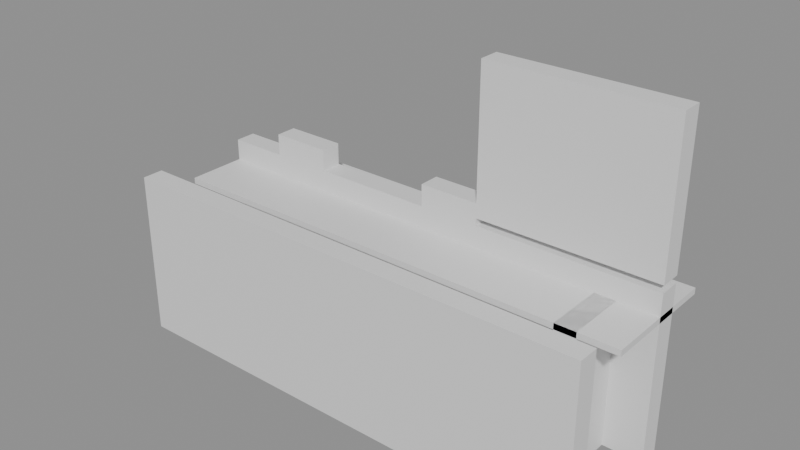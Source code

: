 # Source: building_lego.blend  (saved by Blender 5.0.119; exported with 4.5.12 LTS)
import bpy
from mathutils import Matrix  # noqa: F401  (used for matrix-valued properties, if any)

bpy.ops.wm.read_factory_settings(use_empty=True)
scene = bpy.context.scene
scene.name = 'Scene'

# ---- collections
col_01_paredes_externas = bpy.data.collections.new('01_Paredes_Externas'); scene.collection.children.link(col_01_paredes_externas)
col_03_pisos_escadas = bpy.data.collections.new('03_Pisos_Escadas'); scene.collection.children.link(col_03_pisos_escadas)

# ---- materials (node trees are filled in below, after node groups)
mat_mat_parede_externa = bpy.data.materials.new('Mat_Parede_Externa')
mat_mat_pisos = bpy.data.materials.new('Mat_Pisos')

# ---- material node trees
mat_mat_parede_externa.use_nodes = True; mat_mat_parede_externa.node_tree.nodes.clear()
_N = mat_mat_parede_externa.node_tree.nodes; _L = mat_mat_parede_externa.node_tree.links
n0 = _N.new('ShaderNodeBsdfPrincipled'); n0.name = 'BSDF - Pré-fundamentado'; n0.location = (-200, 100)
n1 = _N.new('ShaderNodeOutputMaterial'); n1.name = 'Saída de material'; n1.location = (200, 100)
_L.new(n0.outputs[0], n1.inputs[0])
n1.is_active_output = True
mat_mat_pisos.use_nodes = True; mat_mat_pisos.node_tree.nodes.clear()
_N = mat_mat_pisos.node_tree.nodes; _L = mat_mat_pisos.node_tree.links
n0 = _N.new('ShaderNodeBsdfPrincipled'); n0.name = 'BSDF - Pré-fundamentado'; n0.location = (-200, 100)
n1 = _N.new('ShaderNodeOutputMaterial'); n1.name = 'Saída de material'; n1.location = (200, 100)
_L.new(n0.outputs[0], n1.inputs[0])
n1.is_active_output = True

# ---- meshes
me_bloco_stone_wall_2360_4519_z15 = bpy.data.meshes.new('Bloco_stone_wall_2360_4519_z15')
me_bloco_stone_wall_2360_4519_z15.from_pydata([(-0.5, -0.175, -1.2), (0.5, -0.175, -1.2), (0.5, 0.175, -1.2), (-0.5, 0.175, -1.2), (-0.5, -0.175, 1.2), (0.5, -0.175, 1.2), (0.5, 0.175, 1.2), (-0.5, 0.175, 1.2)], [], [(0, 1, 2, 3), (4, 7, 6, 5), (0, 4, 5, 1), (2, 6, 7, 3), (0, 3, 7, 4), (1, 5, 6, 2)])
me_bloco_stone_wall_2360_4519_z15.materials.append(mat_mat_parede_externa)
me_bloco_stone_wall_2360_4519_z15.update()
me_bloco_stone_wall_2360_4519_z35 = bpy.data.meshes.new('Bloco_stone_wall_2360_4519_z35')
me_bloco_stone_wall_2360_4519_z35.from_pydata([(-0.5, -0.175, -0.18), (0.5, -0.175, -0.18), (0.5, 0.175, -0.18), (-0.5, 0.175, -0.18), (-0.5, -0.175, 0.18), (0.5, -0.175, 0.18), (0.5, 0.175, 0.18), (-0.5, 0.175, 0.18)], [], [(0, 1, 2, 3), (4, 7, 6, 5), (0, 4, 5, 1), (2, 6, 7, 3), (0, 3, 7, 4), (1, 5, 6, 2)])
me_bloco_stone_wall_2360_4519_z35.materials.append(mat_mat_parede_externa)
me_bloco_stone_wall_2360_4519_z35.update()
me_bloco_stone_wall_2361_4519_z15 = bpy.data.meshes.new('Bloco_stone_wall_2361_4519_z15')
me_bloco_stone_wall_2361_4519_z15.from_pydata([(-0.5, -0.175, -1.2), (0.5, -0.175, -1.2), (0.5, 0.175, -1.2), (-0.5, 0.175, -1.2), (-0.5, -0.175, 1.2), (0.5, -0.175, 1.2), (0.5, 0.175, 1.2), (-0.5, 0.175, 1.2)], [], [(0, 1, 2, 3), (4, 7, 6, 5), (0, 4, 5, 1), (2, 6, 7, 3), (0, 3, 7, 4), (1, 5, 6, 2)])
me_bloco_stone_wall_2361_4519_z15.materials.append(mat_mat_parede_externa)
me_bloco_stone_wall_2361_4519_z15.update()
me_bloco_stone_wall_2361_4519_z35 = bpy.data.meshes.new('Bloco_stone_wall_2361_4519_z35')
me_bloco_stone_wall_2361_4519_z35.from_pydata([(-0.5, -0.175, -0.18), (0.5, -0.175, -0.18), (0.5, 0.175, -0.18), (-0.5, 0.175, -0.18), (-0.5, -0.175, 0.18), (0.5, -0.175, 0.18), (0.5, 0.175, 0.18), (-0.5, 0.175, 0.18)], [], [(0, 1, 2, 3), (4, 7, 6, 5), (0, 4, 5, 1), (2, 6, 7, 3), (0, 3, 7, 4), (1, 5, 6, 2)])
me_bloco_stone_wall_2361_4519_z35.materials.append(mat_mat_parede_externa)
me_bloco_stone_wall_2361_4519_z35.update()
me_bloco_stone_wall_2362_4519_z15 = bpy.data.meshes.new('Bloco_stone_wall_2362_4519_z15')
me_bloco_stone_wall_2362_4519_z15.from_pydata([(-0.5, -0.175, -1.2), (0.5, -0.175, -1.2), (0.5, 0.175, -1.2), (-0.5, 0.175, -1.2), (-0.5, -0.175, 1.2), (0.5, -0.175, 1.2), (0.5, 0.175, 1.2), (-0.5, 0.175, 1.2)], [], [(0, 1, 2, 3), (4, 7, 6, 5), (0, 4, 5, 1), (2, 6, 7, 3), (0, 3, 7, 4), (1, 5, 6, 2)])
me_bloco_stone_wall_2362_4519_z15.materials.append(mat_mat_parede_externa)
me_bloco_stone_wall_2362_4519_z15.update()
me_bloco_stone_wall_2362_4519_z35 = bpy.data.meshes.new('Bloco_stone_wall_2362_4519_z35')
me_bloco_stone_wall_2362_4519_z35.from_pydata([(-0.5, -0.175, -0.18), (0.5, -0.175, -0.18), (0.5, 0.175, -0.18), (-0.5, 0.175, -0.18), (-0.5, -0.175, 0.18), (0.5, -0.175, 0.18), (0.5, 0.175, 0.18), (-0.5, 0.175, 0.18)], [], [(0, 1, 2, 3), (4, 7, 6, 5), (0, 4, 5, 1), (2, 6, 7, 3), (0, 3, 7, 4), (1, 5, 6, 2)])
me_bloco_stone_wall_2362_4519_z35.materials.append(mat_mat_parede_externa)
me_bloco_stone_wall_2362_4519_z35.update()
me_bloco_stone_wall_2363_4519_z15 = bpy.data.meshes.new('Bloco_stone_wall_2363_4519_z15')
me_bloco_stone_wall_2363_4519_z15.from_pydata([(-0.5, -0.175, -1.2), (0.5, -0.175, -1.2), (0.5, 0.175, -1.2), (-0.5, 0.175, -1.2), (-0.5, -0.175, 1.2), (0.5, -0.175, 1.2), (0.5, 0.175, 1.2), (-0.5, 0.175, 1.2)], [], [(0, 1, 2, 3), (4, 7, 6, 5), (0, 4, 5, 1), (2, 6, 7, 3), (0, 3, 7, 4), (1, 5, 6, 2)])
me_bloco_stone_wall_2363_4519_z15.materials.append(mat_mat_parede_externa)
me_bloco_stone_wall_2363_4519_z15.update()
me_bloco_stone_wall_2363_4519_z35 = bpy.data.meshes.new('Bloco_stone_wall_2363_4519_z35')
me_bloco_stone_wall_2363_4519_z35.from_pydata([(-0.5, -0.175, -0.18), (0.5, -0.175, -0.18), (0.5, 0.175, -0.18), (-0.5, 0.175, -0.18), (-0.5, -0.175, 0.18), (0.5, -0.175, 0.18), (0.5, 0.175, 0.18), (-0.5, 0.175, 0.18)], [], [(0, 1, 2, 3), (4, 7, 6, 5), (0, 4, 5, 1), (2, 6, 7, 3), (0, 3, 7, 4), (1, 5, 6, 2)])
me_bloco_stone_wall_2363_4519_z35.materials.append(mat_mat_parede_externa)
me_bloco_stone_wall_2363_4519_z35.update()
me_bloco_stone_wall_2364_4519_z15 = bpy.data.meshes.new('Bloco_stone_wall_2364_4519_z15')
me_bloco_stone_wall_2364_4519_z15.from_pydata([(-0.5, -0.175, -1.2), (0.5, -0.175, -1.2), (0.5, 0.175, -1.2), (-0.5, 0.175, -1.2), (-0.5, -0.175, 1.2), (0.5, -0.175, 1.2), (0.5, 0.175, 1.2), (-0.5, 0.175, 1.2)], [], [(0, 1, 2, 3), (4, 7, 6, 5), (0, 4, 5, 1), (2, 6, 7, 3), (0, 3, 7, 4), (1, 5, 6, 2)])
me_bloco_stone_wall_2364_4519_z15.materials.append(mat_mat_parede_externa)
me_bloco_stone_wall_2364_4519_z15.update()
me_bloco_stone_wall_2364_4519_z35 = bpy.data.meshes.new('Bloco_stone_wall_2364_4519_z35')
me_bloco_stone_wall_2364_4519_z35.from_pydata([(-0.5, -0.175, -0.18), (0.5, -0.175, -0.18), (0.5, 0.175, -0.18), (-0.5, 0.175, -0.18), (-0.5, -0.175, 0.18), (0.5, -0.175, 0.18), (0.5, 0.175, 0.18), (-0.5, 0.175, 0.18)], [], [(0, 1, 2, 3), (4, 7, 6, 5), (0, 4, 5, 1), (2, 6, 7, 3), (0, 3, 7, 4), (1, 5, 6, 2)])
me_bloco_stone_wall_2364_4519_z35.materials.append(mat_mat_parede_externa)
me_bloco_stone_wall_2364_4519_z35.update()
me_bloco_stone_wall_2365_4519_z15 = bpy.data.meshes.new('Bloco_stone_wall_2365_4519_z15')
me_bloco_stone_wall_2365_4519_z15.from_pydata([(-0.5, -0.175, -1.2), (0.5, -0.175, -1.2), (0.5, 0.175, -1.2), (-0.5, 0.175, -1.2), (-0.5, -0.175, 1.2), (0.5, -0.175, 1.2), (0.5, 0.175, 1.2), (-0.5, 0.175, 1.2)], [], [(0, 1, 2, 3), (4, 7, 6, 5), (0, 4, 5, 1), (2, 6, 7, 3), (0, 3, 7, 4), (1, 5, 6, 2)])
me_bloco_stone_wall_2365_4519_z15.materials.append(mat_mat_parede_externa)
me_bloco_stone_wall_2365_4519_z15.update()
me_bloco_stone_wall_2365_4519_z35 = bpy.data.meshes.new('Bloco_stone_wall_2365_4519_z35')
me_bloco_stone_wall_2365_4519_z35.from_pydata([(-0.5, -0.175, -0.18), (0.5, -0.175, -0.18), (0.5, 0.175, -0.18), (-0.5, 0.175, -0.18), (-0.5, -0.175, 0.18), (0.5, -0.175, 0.18), (0.5, 0.175, 0.18), (-0.5, 0.175, 0.18)], [], [(0, 1, 2, 3), (4, 7, 6, 5), (0, 4, 5, 1), (2, 6, 7, 3), (0, 3, 7, 4), (1, 5, 6, 2)])
me_bloco_stone_wall_2365_4519_z35.materials.append(mat_mat_parede_externa)
me_bloco_stone_wall_2365_4519_z35.update()
me_bloco_stone_wall_2366_4519_z15 = bpy.data.meshes.new('Bloco_stone_wall_2366_4519_z15')
me_bloco_stone_wall_2366_4519_z15.from_pydata([(-0.5, -0.175, -1.2), (0.5, -0.175, -1.2), (0.5, 0.175, -1.2), (-0.5, 0.175, -1.2), (-0.5, -0.175, 1.2), (0.5, -0.175, 1.2), (0.5, 0.175, 1.2), (-0.5, 0.175, 1.2)], [], [(0, 1, 2, 3), (4, 7, 6, 5), (0, 4, 5, 1), (2, 6, 7, 3), (0, 3, 7, 4), (1, 5, 6, 2)])
me_bloco_stone_wall_2366_4519_z15.materials.append(mat_mat_parede_externa)
me_bloco_stone_wall_2366_4519_z15.update()
me_bloco_stone_wall_2366_4519_z35 = bpy.data.meshes.new('Bloco_stone_wall_2366_4519_z35')
me_bloco_stone_wall_2366_4519_z35.from_pydata([(-0.5, -0.175, -0.18), (0.5, -0.175, -0.18), (0.5, 0.175, -0.18), (-0.5, 0.175, -0.18), (-0.5, -0.175, 0.18), (0.5, -0.175, 0.18), (0.5, 0.175, 0.18), (-0.5, 0.175, 0.18)], [], [(0, 1, 2, 3), (4, 7, 6, 5), (0, 4, 5, 1), (2, 6, 7, 3), (0, 3, 7, 4), (1, 5, 6, 2)])
me_bloco_stone_wall_2366_4519_z35.materials.append(mat_mat_parede_externa)
me_bloco_stone_wall_2366_4519_z35.update()
me_bloco_stone_wall_2367_4519_z15 = bpy.data.meshes.new('Bloco_stone_wall_2367_4519_z15')
me_bloco_stone_wall_2367_4519_z15.from_pydata([(-0.5, -0.175, -1.2), (0.5, -0.175, -1.2), (0.5, 0.175, -1.2), (-0.5, 0.175, -1.2), (-0.5, -0.175, 1.2), (0.5, -0.175, 1.2), (0.5, 0.175, 1.2), (-0.5, 0.175, 1.2)], [], [(0, 1, 2, 3), (4, 7, 6, 5), (0, 4, 5, 1), (2, 6, 7, 3), (0, 3, 7, 4), (1, 5, 6, 2)])
me_bloco_stone_wall_2367_4519_z15.materials.append(mat_mat_parede_externa)
me_bloco_stone_wall_2367_4519_z15.update()
me_bloco_stone_wall_2367_4519_z35 = bpy.data.meshes.new('Bloco_stone_wall_2367_4519_z35')
me_bloco_stone_wall_2367_4519_z35.from_pydata([(-0.5, -0.175, -0.18), (0.5, -0.175, -0.18), (0.5, 0.175, -0.18), (-0.5, 0.175, -0.18), (-0.5, -0.175, 0.18), (0.5, -0.175, 0.18), (0.5, 0.175, 0.18), (-0.5, 0.175, 0.18)], [], [(0, 1, 2, 3), (4, 7, 6, 5), (0, 4, 5, 1), (2, 6, 7, 3), (0, 3, 7, 4), (1, 5, 6, 2)])
me_bloco_stone_wall_2367_4519_z35.materials.append(mat_mat_parede_externa)
me_bloco_stone_wall_2367_4519_z35.update()
me_bloco_stone_wall_2360_4521_z15 = bpy.data.meshes.new('Bloco_stone_wall_2360_4521_z15')
me_bloco_stone_wall_2360_4521_z15.from_pydata([(-0.5, -0.175, -1.2), (0.5, -0.175, -1.2), (0.5, 0.175, -1.2), (-0.5, 0.175, -1.2), (-0.5, -0.175, 1.2), (0.5, -0.175, 1.2), (0.5, 0.175, 1.2), (-0.5, 0.175, 1.2)], [], [(0, 1, 2, 3), (4, 7, 6, 5), (0, 4, 5, 1), (2, 6, 7, 3), (0, 3, 7, 4), (1, 5, 6, 2)])
me_bloco_stone_wall_2360_4521_z15.materials.append(mat_mat_parede_externa)
me_bloco_stone_wall_2360_4521_z15.update()
me_bloco_stone_wall_2360_4521_z35 = bpy.data.meshes.new('Bloco_stone_wall_2360_4521_z35')
me_bloco_stone_wall_2360_4521_z35.from_pydata([(-0.5, -0.175, -0.18), (0.5, -0.175, -0.18), (0.5, 0.175, -0.18), (-0.5, 0.175, -0.18), (-0.5, -0.175, 0.18), (0.5, -0.175, 0.18), (0.5, 0.175, 0.18), (-0.5, 0.175, 0.18)], [], [(0, 1, 2, 3), (4, 7, 6, 5), (0, 4, 5, 1), (2, 6, 7, 3), (0, 3, 7, 4), (1, 5, 6, 2)])
me_bloco_stone_wall_2360_4521_z35.materials.append(mat_mat_parede_externa)
me_bloco_stone_wall_2360_4521_z35.update()
me_bloco_stone_wall_2361_4521_z15 = bpy.data.meshes.new('Bloco_stone_wall_2361_4521_z15')
me_bloco_stone_wall_2361_4521_z15.from_pydata([(-0.5, -0.175, -1.2), (0.5, -0.175, -1.2), (0.5, 0.175, -1.2), (-0.5, 0.175, -1.2), (-0.5, -0.175, 1.2), (0.5, -0.175, 1.2), (0.5, 0.175, 1.2), (-0.5, 0.175, 1.2)], [], [(0, 1, 2, 3), (4, 7, 6, 5), (0, 4, 5, 1), (2, 6, 7, 3), (0, 3, 7, 4), (1, 5, 6, 2)])
me_bloco_stone_wall_2361_4521_z15.materials.append(mat_mat_parede_externa)
me_bloco_stone_wall_2361_4521_z15.update()
me_bloco_stone_wall_2361_4521_z35 = bpy.data.meshes.new('Bloco_stone_wall_2361_4521_z35')
me_bloco_stone_wall_2361_4521_z35.from_pydata([(-0.5, -0.175, -0.18), (0.5, -0.175, -0.18), (0.5, 0.175, -0.18), (-0.5, 0.175, -0.18), (-0.5, -0.175, 0.18), (0.5, -0.175, 0.18), (0.5, 0.175, 0.18), (-0.5, 0.175, 0.18)], [], [(0, 1, 2, 3), (4, 7, 6, 5), (0, 4, 5, 1), (2, 6, 7, 3), (0, 3, 7, 4), (1, 5, 6, 2)])
me_bloco_stone_wall_2361_4521_z35.materials.append(mat_mat_parede_externa)
me_bloco_stone_wall_2361_4521_z35.update()
me_bloco_stone_wall_2361_4521_z38 = bpy.data.meshes.new('Bloco_stone_wall_2361_4521_z38')
me_bloco_stone_wall_2361_4521_z38.from_pydata([(-0.5, -0.175, -0.18), (0.5, -0.175, -0.18), (0.5, 0.175, -0.18), (-0.5, 0.175, -0.18), (-0.5, -0.175, 0.18), (0.5, -0.175, 0.18), (0.5, 0.175, 0.18), (-0.5, 0.175, 0.18)], [], [(0, 1, 2, 3), (4, 7, 6, 5), (0, 4, 5, 1), (2, 6, 7, 3), (0, 3, 7, 4), (1, 5, 6, 2)])
me_bloco_stone_wall_2361_4521_z38.materials.append(mat_mat_parede_externa)
me_bloco_stone_wall_2361_4521_z38.update()
me_bloco_stone_wall_2362_4521_z15 = bpy.data.meshes.new('Bloco_stone_wall_2362_4521_z15')
me_bloco_stone_wall_2362_4521_z15.from_pydata([(-0.5, -0.175, -1.2), (0.5, -0.175, -1.2), (0.5, 0.175, -1.2), (-0.5, 0.175, -1.2), (-0.5, -0.175, 1.2), (0.5, -0.175, 1.2), (0.5, 0.175, 1.2), (-0.5, 0.175, 1.2)], [], [(0, 1, 2, 3), (4, 7, 6, 5), (0, 4, 5, 1), (2, 6, 7, 3), (0, 3, 7, 4), (1, 5, 6, 2)])
me_bloco_stone_wall_2362_4521_z15.materials.append(mat_mat_parede_externa)
me_bloco_stone_wall_2362_4521_z15.update()
me_bloco_stone_wall_2362_4521_z35 = bpy.data.meshes.new('Bloco_stone_wall_2362_4521_z35')
me_bloco_stone_wall_2362_4521_z35.from_pydata([(-0.5, -0.175, -0.18), (0.5, -0.175, -0.18), (0.5, 0.175, -0.18), (-0.5, 0.175, -0.18), (-0.5, -0.175, 0.18), (0.5, -0.175, 0.18), (0.5, 0.175, 0.18), (-0.5, 0.175, 0.18)], [], [(0, 1, 2, 3), (4, 7, 6, 5), (0, 4, 5, 1), (2, 6, 7, 3), (0, 3, 7, 4), (1, 5, 6, 2)])
me_bloco_stone_wall_2362_4521_z35.materials.append(mat_mat_parede_externa)
me_bloco_stone_wall_2362_4521_z35.update()
me_bloco_stone_wall_2363_4521_z15 = bpy.data.meshes.new('Bloco_stone_wall_2363_4521_z15')
me_bloco_stone_wall_2363_4521_z15.from_pydata([(-0.5, -0.175, -1.2), (0.5, -0.175, -1.2), (0.5, 0.175, -1.2), (-0.5, 0.175, -1.2), (-0.5, -0.175, 1.2), (0.5, -0.175, 1.2), (0.5, 0.175, 1.2), (-0.5, 0.175, 1.2)], [], [(0, 1, 2, 3), (4, 7, 6, 5), (0, 4, 5, 1), (2, 6, 7, 3), (0, 3, 7, 4), (1, 5, 6, 2)])
me_bloco_stone_wall_2363_4521_z15.materials.append(mat_mat_parede_externa)
me_bloco_stone_wall_2363_4521_z15.update()
me_bloco_stone_wall_2363_4521_z35 = bpy.data.meshes.new('Bloco_stone_wall_2363_4521_z35')
me_bloco_stone_wall_2363_4521_z35.from_pydata([(-0.5, -0.175, -0.18), (0.5, -0.175, -0.18), (0.5, 0.175, -0.18), (-0.5, 0.175, -0.18), (-0.5, -0.175, 0.18), (0.5, -0.175, 0.18), (0.5, 0.175, 0.18), (-0.5, 0.175, 0.18)], [], [(0, 1, 2, 3), (4, 7, 6, 5), (0, 4, 5, 1), (2, 6, 7, 3), (0, 3, 7, 4), (1, 5, 6, 2)])
me_bloco_stone_wall_2363_4521_z35.materials.append(mat_mat_parede_externa)
me_bloco_stone_wall_2363_4521_z35.update()
me_bloco_stone_wall_2364_4521_z15 = bpy.data.meshes.new('Bloco_stone_wall_2364_4521_z15')
me_bloco_stone_wall_2364_4521_z15.from_pydata([(-0.5, -0.175, -1.2), (0.5, -0.175, -1.2), (0.5, 0.175, -1.2), (-0.5, 0.175, -1.2), (-0.5, -0.175, 1.2), (0.5, -0.175, 1.2), (0.5, 0.175, 1.2), (-0.5, 0.175, 1.2)], [], [(0, 1, 2, 3), (4, 7, 6, 5), (0, 4, 5, 1), (2, 6, 7, 3), (0, 3, 7, 4), (1, 5, 6, 2)])
me_bloco_stone_wall_2364_4521_z15.materials.append(mat_mat_parede_externa)
me_bloco_stone_wall_2364_4521_z15.update()
me_bloco_stone_wall_2364_4521_z35 = bpy.data.meshes.new('Bloco_stone_wall_2364_4521_z35')
me_bloco_stone_wall_2364_4521_z35.from_pydata([(-0.5, -0.175, -0.18), (0.5, -0.175, -0.18), (0.5, 0.175, -0.18), (-0.5, 0.175, -0.18), (-0.5, -0.175, 0.18), (0.5, -0.175, 0.18), (0.5, 0.175, 0.18), (-0.5, 0.175, 0.18)], [], [(0, 1, 2, 3), (4, 7, 6, 5), (0, 4, 5, 1), (2, 6, 7, 3), (0, 3, 7, 4), (1, 5, 6, 2)])
me_bloco_stone_wall_2364_4521_z35.materials.append(mat_mat_parede_externa)
me_bloco_stone_wall_2364_4521_z35.update()
me_bloco_stone_wall_2364_4521_z38 = bpy.data.meshes.new('Bloco_stone_wall_2364_4521_z38')
me_bloco_stone_wall_2364_4521_z38.from_pydata([(-0.5, -0.175, -0.18), (0.5, -0.175, -0.18), (0.5, 0.175, -0.18), (-0.5, 0.175, -0.18), (-0.5, -0.175, 0.18), (0.5, -0.175, 0.18), (0.5, 0.175, 0.18), (-0.5, 0.175, 0.18)], [], [(0, 1, 2, 3), (4, 7, 6, 5), (0, 4, 5, 1), (2, 6, 7, 3), (0, 3, 7, 4), (1, 5, 6, 2)])
me_bloco_stone_wall_2364_4521_z38.materials.append(mat_mat_parede_externa)
me_bloco_stone_wall_2364_4521_z38.update()
me_bloco_stone_wall_2365_4521_z15 = bpy.data.meshes.new('Bloco_stone_wall_2365_4521_z15')
me_bloco_stone_wall_2365_4521_z15.from_pydata([(-0.5, -0.175, -1.2), (0.5, -0.175, -1.2), (0.5, 0.175, -1.2), (-0.5, 0.175, -1.2), (-0.5, -0.175, 1.2), (0.5, -0.175, 1.2), (0.5, 0.175, 1.2), (-0.5, 0.175, 1.2)], [], [(0, 1, 2, 3), (4, 7, 6, 5), (0, 4, 5, 1), (2, 6, 7, 3), (0, 3, 7, 4), (1, 5, 6, 2)])
me_bloco_stone_wall_2365_4521_z15.materials.append(mat_mat_parede_externa)
me_bloco_stone_wall_2365_4521_z15.update()
me_bloco_stone_wall_2365_4521_z35 = bpy.data.meshes.new('Bloco_stone_wall_2365_4521_z35')
me_bloco_stone_wall_2365_4521_z35.from_pydata([(-0.5, -0.175, -0.18), (0.5, -0.175, -0.18), (0.5, 0.175, -0.18), (-0.5, 0.175, -0.18), (-0.5, -0.175, 0.18), (0.5, -0.175, 0.18), (0.5, 0.175, 0.18), (-0.5, 0.175, 0.18)], [], [(0, 1, 2, 3), (4, 7, 6, 5), (0, 4, 5, 1), (2, 6, 7, 3), (0, 3, 7, 4), (1, 5, 6, 2)])
me_bloco_stone_wall_2365_4521_z35.materials.append(mat_mat_parede_externa)
me_bloco_stone_wall_2365_4521_z35.update()
me_bloco_stone_pillar_2365_4521_z39 = bpy.data.meshes.new('Bloco_stone_pillar_2365_4521_z39')
me_bloco_stone_pillar_2365_4521_z39.from_pydata([(-0.5, -0.175, -1.2), (0.5, -0.175, -1.2), (0.5, 0.175, -1.2), (-0.5, 0.175, -1.2), (-0.5, -0.175, 1.2), (0.5, -0.175, 1.2), (0.5, 0.175, 1.2), (-0.5, 0.175, 1.2)], [], [(0, 1, 2, 3), (4, 7, 6, 5), (0, 4, 5, 1), (2, 6, 7, 3), (0, 3, 7, 4), (1, 5, 6, 2)])
me_bloco_stone_pillar_2365_4521_z39.materials.append(mat_mat_parede_externa)
me_bloco_stone_pillar_2365_4521_z39.update()
me_bloco_stone_wall_2366_4521_z15 = bpy.data.meshes.new('Bloco_stone_wall_2366_4521_z15')
me_bloco_stone_wall_2366_4521_z15.from_pydata([(-0.5, -0.175, -1.2), (0.5, -0.175, -1.2), (0.5, 0.175, -1.2), (-0.5, 0.175, -1.2), (-0.5, -0.175, 1.2), (0.5, -0.175, 1.2), (0.5, 0.175, 1.2), (-0.5, 0.175, 1.2)], [], [(0, 1, 2, 3), (4, 7, 6, 5), (0, 4, 5, 1), (2, 6, 7, 3), (0, 3, 7, 4), (1, 5, 6, 2)])
me_bloco_stone_wall_2366_4521_z15.materials.append(mat_mat_parede_externa)
me_bloco_stone_wall_2366_4521_z15.update()
me_bloco_stone_wall_2366_4521_z35 = bpy.data.meshes.new('Bloco_stone_wall_2366_4521_z35')
me_bloco_stone_wall_2366_4521_z35.from_pydata([(-0.5, -0.175, -0.18), (0.5, -0.175, -0.18), (0.5, 0.175, -0.18), (-0.5, 0.175, -0.18), (-0.5, -0.175, 0.18), (0.5, -0.175, 0.18), (0.5, 0.175, 0.18), (-0.5, 0.175, 0.18)], [], [(0, 1, 2, 3), (4, 7, 6, 5), (0, 4, 5, 1), (2, 6, 7, 3), (0, 3, 7, 4), (1, 5, 6, 2)])
me_bloco_stone_wall_2366_4521_z35.materials.append(mat_mat_parede_externa)
me_bloco_stone_wall_2366_4521_z35.update()
me_bloco_stone_pillar_2366_4521_z39 = bpy.data.meshes.new('Bloco_stone_pillar_2366_4521_z39')
me_bloco_stone_pillar_2366_4521_z39.from_pydata([(-0.5, -0.175, -1.2), (0.5, -0.175, -1.2), (0.5, 0.175, -1.2), (-0.5, 0.175, -1.2), (-0.5, -0.175, 1.2), (0.5, -0.175, 1.2), (0.5, 0.175, 1.2), (-0.5, 0.175, 1.2)], [], [(0, 1, 2, 3), (4, 7, 6, 5), (0, 4, 5, 1), (2, 6, 7, 3), (0, 3, 7, 4), (1, 5, 6, 2)])
me_bloco_stone_pillar_2366_4521_z39.materials.append(mat_mat_parede_externa)
me_bloco_stone_pillar_2366_4521_z39.update()
me_bloco_stone_wall_2367_4521_z15 = bpy.data.meshes.new('Bloco_stone_wall_2367_4521_z15')
me_bloco_stone_wall_2367_4521_z15.from_pydata([(-0.5, -0.175, -1.2), (0.5, -0.175, -1.2), (0.5, 0.175, -1.2), (-0.5, 0.175, -1.2), (-0.5, -0.175, 1.2), (0.5, -0.175, 1.2), (0.5, 0.175, 1.2), (-0.5, 0.175, 1.2)], [], [(0, 1, 2, 3), (4, 7, 6, 5), (0, 4, 5, 1), (2, 6, 7, 3), (0, 3, 7, 4), (1, 5, 6, 2)])
me_bloco_stone_wall_2367_4521_z15.materials.append(mat_mat_parede_externa)
me_bloco_stone_wall_2367_4521_z15.update()
me_bloco_stone_wall_2367_4521_z35 = bpy.data.meshes.new('Bloco_stone_wall_2367_4521_z35')
me_bloco_stone_wall_2367_4521_z35.from_pydata([(-0.5, -0.175, -0.18), (0.5, -0.175, -0.18), (0.5, 0.175, -0.18), (-0.5, 0.175, -0.18), (-0.5, -0.175, 0.18), (0.5, -0.175, 0.18), (0.5, 0.175, 0.18), (-0.5, 0.175, 0.18)], [], [(0, 1, 2, 3), (4, 7, 6, 5), (0, 4, 5, 1), (2, 6, 7, 3), (0, 3, 7, 4), (1, 5, 6, 2)])
me_bloco_stone_wall_2367_4521_z35.materials.append(mat_mat_parede_externa)
me_bloco_stone_wall_2367_4521_z35.update()
me_bloco_stone_pillar_2367_4521_z39 = bpy.data.meshes.new('Bloco_stone_pillar_2367_4521_z39')
me_bloco_stone_pillar_2367_4521_z39.from_pydata([(-0.5, -0.175, -1.2), (0.5, -0.175, -1.2), (0.5, 0.175, -1.2), (-0.5, 0.175, -1.2), (-0.5, -0.175, 1.2), (0.5, -0.175, 1.2), (0.5, 0.175, 1.2), (-0.5, 0.175, 1.2)], [], [(0, 1, 2, 3), (4, 7, 6, 5), (0, 4, 5, 1), (2, 6, 7, 3), (0, 3, 7, 4), (1, 5, 6, 2)])
me_bloco_stone_pillar_2367_4521_z39.materials.append(mat_mat_parede_externa)
me_bloco_stone_pillar_2367_4521_z39.update()
me_bloco_stone_wall_2367_4520_z15 = bpy.data.meshes.new('Bloco_stone_wall_2367_4520_z15')
me_bloco_stone_wall_2367_4520_z15.from_pydata([(-0.175, -0.5, -1.2), (0.175, -0.5, -1.2), (0.175, 0.5, -1.2), (-0.175, 0.5, -1.2), (-0.175, -0.5, 1.2), (0.175, -0.5, 1.2), (0.175, 0.5, 1.2), (-0.175, 0.5, 1.2)], [], [(0, 1, 2, 3), (4, 7, 6, 5), (0, 4, 5, 1), (2, 6, 7, 3), (0, 3, 7, 4), (1, 5, 6, 2)])
me_bloco_stone_wall_2367_4520_z15.materials.append(mat_mat_parede_externa)
me_bloco_stone_wall_2367_4520_z15.update()
me_piso_wooden_boards_2360_4520_z35 = bpy.data.meshes.new('Piso_wooden_boards_2360_4520_z35')
me_piso_wooden_boards_2360_4520_z35.from_pydata([(-0.5, -0.5, -0.05), (0.5, -0.5, -0.05), (0.5, 0.5, -0.05), (-0.5, 0.5, -0.05), (-0.5, -0.5, 0.05), (0.5, -0.5, 0.05), (0.5, 0.5, 0.05), (-0.5, 0.5, 0.05)], [], [(0, 1, 2, 3), (4, 7, 6, 5), (0, 4, 5, 1), (2, 6, 7, 3), (0, 3, 7, 4), (1, 5, 6, 2)])
me_piso_wooden_boards_2360_4520_z35.materials.append(mat_mat_pisos)
me_piso_wooden_boards_2360_4520_z35.update()
me_piso_wooden_boards_2361_4520_z35 = bpy.data.meshes.new('Piso_wooden_boards_2361_4520_z35')
me_piso_wooden_boards_2361_4520_z35.from_pydata([(-0.5, -0.5, -0.05), (0.5, -0.5, -0.05), (0.5, 0.5, -0.05), (-0.5, 0.5, -0.05), (-0.5, -0.5, 0.05), (0.5, -0.5, 0.05), (0.5, 0.5, 0.05), (-0.5, 0.5, 0.05)], [], [(0, 1, 2, 3), (4, 7, 6, 5), (0, 4, 5, 1), (2, 6, 7, 3), (0, 3, 7, 4), (1, 5, 6, 2)])
me_piso_wooden_boards_2361_4520_z35.materials.append(mat_mat_pisos)
me_piso_wooden_boards_2361_4520_z35.update()
me_piso_wooden_boards_2362_4520_z35 = bpy.data.meshes.new('Piso_wooden_boards_2362_4520_z35')
me_piso_wooden_boards_2362_4520_z35.from_pydata([(-0.5, -0.5, -0.05), (0.5, -0.5, -0.05), (0.5, 0.5, -0.05), (-0.5, 0.5, -0.05), (-0.5, -0.5, 0.05), (0.5, -0.5, 0.05), (0.5, 0.5, 0.05), (-0.5, 0.5, 0.05)], [], [(0, 1, 2, 3), (4, 7, 6, 5), (0, 4, 5, 1), (2, 6, 7, 3), (0, 3, 7, 4), (1, 5, 6, 2)])
me_piso_wooden_boards_2362_4520_z35.materials.append(mat_mat_pisos)
me_piso_wooden_boards_2362_4520_z35.update()
me_piso_wooden_boards_2363_4520_z35 = bpy.data.meshes.new('Piso_wooden_boards_2363_4520_z35')
me_piso_wooden_boards_2363_4520_z35.from_pydata([(-0.5, -0.5, -0.05), (0.5, -0.5, -0.05), (0.5, 0.5, -0.05), (-0.5, 0.5, -0.05), (-0.5, -0.5, 0.05), (0.5, -0.5, 0.05), (0.5, 0.5, 0.05), (-0.5, 0.5, 0.05)], [], [(0, 1, 2, 3), (4, 7, 6, 5), (0, 4, 5, 1), (2, 6, 7, 3), (0, 3, 7, 4), (1, 5, 6, 2)])
me_piso_wooden_boards_2363_4520_z35.materials.append(mat_mat_pisos)
me_piso_wooden_boards_2363_4520_z35.update()
me_piso_wooden_boards_2364_4520_z35 = bpy.data.meshes.new('Piso_wooden_boards_2364_4520_z35')
me_piso_wooden_boards_2364_4520_z35.from_pydata([(-0.5, -0.5, -0.05), (0.5, -0.5, -0.05), (0.5, 0.5, -0.05), (-0.5, 0.5, -0.05), (-0.5, -0.5, 0.05), (0.5, -0.5, 0.05), (0.5, 0.5, 0.05), (-0.5, 0.5, 0.05)], [], [(0, 1, 2, 3), (4, 7, 6, 5), (0, 4, 5, 1), (2, 6, 7, 3), (0, 3, 7, 4), (1, 5, 6, 2)])
me_piso_wooden_boards_2364_4520_z35.materials.append(mat_mat_pisos)
me_piso_wooden_boards_2364_4520_z35.update()
me_piso_wooden_boards_2365_4520_z35 = bpy.data.meshes.new('Piso_wooden_boards_2365_4520_z35')
me_piso_wooden_boards_2365_4520_z35.from_pydata([(-0.5, -0.5, -0.05), (0.5, -0.5, -0.05), (0.5, 0.5, -0.05), (-0.5, 0.5, -0.05), (-0.5, -0.5, 0.05), (0.5, -0.5, 0.05), (0.5, 0.5, 0.05), (-0.5, 0.5, 0.05)], [], [(0, 1, 2, 3), (4, 7, 6, 5), (0, 4, 5, 1), (2, 6, 7, 3), (0, 3, 7, 4), (1, 5, 6, 2)])
me_piso_wooden_boards_2365_4520_z35.materials.append(mat_mat_pisos)
me_piso_wooden_boards_2365_4520_z35.update()
me_piso_wooden_boards_2366_4520_z35 = bpy.data.meshes.new('Piso_wooden_boards_2366_4520_z35')
me_piso_wooden_boards_2366_4520_z35.from_pydata([(-0.5, -0.5, -0.05), (0.5, -0.5, -0.05), (0.5, 0.5, -0.05), (-0.5, 0.5, -0.05), (-0.5, -0.5, 0.05), (0.5, -0.5, 0.05), (0.5, 0.5, 0.05), (-0.5, 0.5, 0.05)], [], [(0, 1, 2, 3), (4, 7, 6, 5), (0, 4, 5, 1), (2, 6, 7, 3), (0, 3, 7, 4), (1, 5, 6, 2)])
me_piso_wooden_boards_2366_4520_z35.materials.append(mat_mat_pisos)
me_piso_wooden_boards_2366_4520_z35.update()
me_piso_wooden_boards_2367_4520_z35 = bpy.data.meshes.new('Piso_wooden_boards_2367_4520_z35')
me_piso_wooden_boards_2367_4520_z35.from_pydata([(-0.5, -0.5, -0.05), (0.5, -0.5, -0.05), (0.5, 0.5, -0.05), (-0.5, 0.5, -0.05), (-0.5, -0.5, 0.05), (0.5, -0.5, 0.05), (0.5, 0.5, 0.05), (-0.5, 0.5, 0.05)], [], [(0, 1, 2, 3), (4, 7, 6, 5), (0, 4, 5, 1), (2, 6, 7, 3), (0, 3, 7, 4), (1, 5, 6, 2)])
me_piso_wooden_boards_2367_4520_z35.materials.append(mat_mat_pisos)
me_piso_wooden_boards_2367_4520_z35.update()
me_piso_wooden_boards_2360_4521_z35 = bpy.data.meshes.new('Piso_wooden_boards_2360_4521_z35')
me_piso_wooden_boards_2360_4521_z35.from_pydata([(-0.5, -0.5, -0.05), (0.5, -0.5, -0.05), (0.5, 0.5, -0.05), (-0.5, 0.5, -0.05), (-0.5, -0.5, 0.05), (0.5, -0.5, 0.05), (0.5, 0.5, 0.05), (-0.5, 0.5, 0.05)], [], [(0, 1, 2, 3), (4, 7, 6, 5), (0, 4, 5, 1), (2, 6, 7, 3), (0, 3, 7, 4), (1, 5, 6, 2)])
me_piso_wooden_boards_2360_4521_z35.materials.append(mat_mat_pisos)
me_piso_wooden_boards_2360_4521_z35.update()
me_piso_wooden_boards_2361_4521_z35 = bpy.data.meshes.new('Piso_wooden_boards_2361_4521_z35')
me_piso_wooden_boards_2361_4521_z35.from_pydata([(-0.5, -0.5, -0.05), (0.5, -0.5, -0.05), (0.5, 0.5, -0.05), (-0.5, 0.5, -0.05), (-0.5, -0.5, 0.05), (0.5, -0.5, 0.05), (0.5, 0.5, 0.05), (-0.5, 0.5, 0.05)], [], [(0, 1, 2, 3), (4, 7, 6, 5), (0, 4, 5, 1), (2, 6, 7, 3), (0, 3, 7, 4), (1, 5, 6, 2)])
me_piso_wooden_boards_2361_4521_z35.materials.append(mat_mat_pisos)
me_piso_wooden_boards_2361_4521_z35.update()
me_piso_wooden_boards_2362_4521_z35 = bpy.data.meshes.new('Piso_wooden_boards_2362_4521_z35')
me_piso_wooden_boards_2362_4521_z35.from_pydata([(-0.5, -0.5, -0.05), (0.5, -0.5, -0.05), (0.5, 0.5, -0.05), (-0.5, 0.5, -0.05), (-0.5, -0.5, 0.05), (0.5, -0.5, 0.05), (0.5, 0.5, 0.05), (-0.5, 0.5, 0.05)], [], [(0, 1, 2, 3), (4, 7, 6, 5), (0, 4, 5, 1), (2, 6, 7, 3), (0, 3, 7, 4), (1, 5, 6, 2)])
me_piso_wooden_boards_2362_4521_z35.materials.append(mat_mat_pisos)
me_piso_wooden_boards_2362_4521_z35.update()
me_piso_wooden_boards_2363_4521_z35 = bpy.data.meshes.new('Piso_wooden_boards_2363_4521_z35')
me_piso_wooden_boards_2363_4521_z35.from_pydata([(-0.5, -0.5, -0.05), (0.5, -0.5, -0.05), (0.5, 0.5, -0.05), (-0.5, 0.5, -0.05), (-0.5, -0.5, 0.05), (0.5, -0.5, 0.05), (0.5, 0.5, 0.05), (-0.5, 0.5, 0.05)], [], [(0, 1, 2, 3), (4, 7, 6, 5), (0, 4, 5, 1), (2, 6, 7, 3), (0, 3, 7, 4), (1, 5, 6, 2)])
me_piso_wooden_boards_2363_4521_z35.materials.append(mat_mat_pisos)
me_piso_wooden_boards_2363_4521_z35.update()
me_piso_wooden_boards_2364_4521_z35 = bpy.data.meshes.new('Piso_wooden_boards_2364_4521_z35')
me_piso_wooden_boards_2364_4521_z35.from_pydata([(-0.5, -0.5, -0.05), (0.5, -0.5, -0.05), (0.5, 0.5, -0.05), (-0.5, 0.5, -0.05), (-0.5, -0.5, 0.05), (0.5, -0.5, 0.05), (0.5, 0.5, 0.05), (-0.5, 0.5, 0.05)], [], [(0, 1, 2, 3), (4, 7, 6, 5), (0, 4, 5, 1), (2, 6, 7, 3), (0, 3, 7, 4), (1, 5, 6, 2)])
me_piso_wooden_boards_2364_4521_z35.materials.append(mat_mat_pisos)
me_piso_wooden_boards_2364_4521_z35.update()
me_piso_wooden_boards_2365_4521_z35 = bpy.data.meshes.new('Piso_wooden_boards_2365_4521_z35')
me_piso_wooden_boards_2365_4521_z35.from_pydata([(-0.5, -0.5, -0.05), (0.5, -0.5, -0.05), (0.5, 0.5, -0.05), (-0.5, 0.5, -0.05), (-0.5, -0.5, 0.05), (0.5, -0.5, 0.05), (0.5, 0.5, 0.05), (-0.5, 0.5, 0.05)], [], [(0, 1, 2, 3), (4, 7, 6, 5), (0, 4, 5, 1), (2, 6, 7, 3), (0, 3, 7, 4), (1, 5, 6, 2)])
me_piso_wooden_boards_2365_4521_z35.materials.append(mat_mat_pisos)
me_piso_wooden_boards_2365_4521_z35.update()
me_piso_wooden_boards_2366_4521_z35 = bpy.data.meshes.new('Piso_wooden_boards_2366_4521_z35')
me_piso_wooden_boards_2366_4521_z35.from_pydata([(-0.5, -0.5, -0.05), (0.5, -0.5, -0.05), (0.5, 0.5, -0.05), (-0.5, 0.5, -0.05), (-0.5, -0.5, 0.05), (0.5, -0.5, 0.05), (0.5, 0.5, 0.05), (-0.5, 0.5, 0.05)], [], [(0, 1, 2, 3), (4, 7, 6, 5), (0, 4, 5, 1), (2, 6, 7, 3), (0, 3, 7, 4), (1, 5, 6, 2)])
me_piso_wooden_boards_2366_4521_z35.materials.append(mat_mat_pisos)
me_piso_wooden_boards_2366_4521_z35.update()
me_piso_wooden_boards_2367_4521_z35 = bpy.data.meshes.new('Piso_wooden_boards_2367_4521_z35')
me_piso_wooden_boards_2367_4521_z35.from_pydata([(-0.5, -0.5, -0.05), (0.5, -0.5, -0.05), (0.5, 0.5, -0.05), (-0.5, 0.5, -0.05), (-0.5, -0.5, 0.05), (0.5, -0.5, 0.05), (0.5, 0.5, 0.05), (-0.5, 0.5, 0.05)], [], [(0, 1, 2, 3), (4, 7, 6, 5), (0, 4, 5, 1), (2, 6, 7, 3), (0, 3, 7, 4), (1, 5, 6, 2)])
me_piso_wooden_boards_2367_4521_z35.materials.append(mat_mat_pisos)
me_piso_wooden_boards_2367_4521_z35.update()

# ---- objects
ob_parede_externa_norte_y4519_x2360_2367 = bpy.data.objects.new('Parede_Externa_Norte_Y4519_X2360_2367', None)
ob_bloco_stone_wall_2360_4519_z15 = bpy.data.objects.new('Bloco_stone_wall_2360_4519_z15', me_bloco_stone_wall_2360_4519_z15)
ob_bloco_stone_wall_2360_4519_z35 = bpy.data.objects.new('Bloco_stone_wall_2360_4519_z35', me_bloco_stone_wall_2360_4519_z35)
ob_bloco_stone_wall_2361_4519_z15 = bpy.data.objects.new('Bloco_stone_wall_2361_4519_z15', me_bloco_stone_wall_2361_4519_z15)
ob_bloco_stone_wall_2361_4519_z35 = bpy.data.objects.new('Bloco_stone_wall_2361_4519_z35', me_bloco_stone_wall_2361_4519_z35)
ob_bloco_stone_wall_2362_4519_z15 = bpy.data.objects.new('Bloco_stone_wall_2362_4519_z15', me_bloco_stone_wall_2362_4519_z15)
ob_bloco_stone_wall_2362_4519_z35 = bpy.data.objects.new('Bloco_stone_wall_2362_4519_z35', me_bloco_stone_wall_2362_4519_z35)
ob_bloco_stone_wall_2363_4519_z15 = bpy.data.objects.new('Bloco_stone_wall_2363_4519_z15', me_bloco_stone_wall_2363_4519_z15)
ob_bloco_stone_wall_2363_4519_z35 = bpy.data.objects.new('Bloco_stone_wall_2363_4519_z35', me_bloco_stone_wall_2363_4519_z35)
ob_bloco_stone_wall_2364_4519_z15 = bpy.data.objects.new('Bloco_stone_wall_2364_4519_z15', me_bloco_stone_wall_2364_4519_z15)
ob_bloco_stone_wall_2364_4519_z35 = bpy.data.objects.new('Bloco_stone_wall_2364_4519_z35', me_bloco_stone_wall_2364_4519_z35)
ob_bloco_stone_wall_2365_4519_z15 = bpy.data.objects.new('Bloco_stone_wall_2365_4519_z15', me_bloco_stone_wall_2365_4519_z15)
ob_bloco_stone_wall_2365_4519_z35 = bpy.data.objects.new('Bloco_stone_wall_2365_4519_z35', me_bloco_stone_wall_2365_4519_z35)
ob_bloco_stone_wall_2366_4519_z15 = bpy.data.objects.new('Bloco_stone_wall_2366_4519_z15', me_bloco_stone_wall_2366_4519_z15)
ob_bloco_stone_wall_2366_4519_z35 = bpy.data.objects.new('Bloco_stone_wall_2366_4519_z35', me_bloco_stone_wall_2366_4519_z35)
ob_bloco_stone_wall_2367_4519_z15 = bpy.data.objects.new('Bloco_stone_wall_2367_4519_z15', me_bloco_stone_wall_2367_4519_z15)
ob_bloco_stone_wall_2367_4519_z35 = bpy.data.objects.new('Bloco_stone_wall_2367_4519_z35', me_bloco_stone_wall_2367_4519_z35)
ob_parede_externa_sul_y4521_x2360_2367 = bpy.data.objects.new('Parede_Externa_Sul_Y4521_X2360_2367', None)
ob_bloco_stone_wall_2360_4521_z15 = bpy.data.objects.new('Bloco_stone_wall_2360_4521_z15', me_bloco_stone_wall_2360_4521_z15)
ob_bloco_stone_wall_2360_4521_z35 = bpy.data.objects.new('Bloco_stone_wall_2360_4521_z35', me_bloco_stone_wall_2360_4521_z35)
ob_bloco_stone_wall_2361_4521_z15 = bpy.data.objects.new('Bloco_stone_wall_2361_4521_z15', me_bloco_stone_wall_2361_4521_z15)
ob_bloco_stone_wall_2361_4521_z35 = bpy.data.objects.new('Bloco_stone_wall_2361_4521_z35', me_bloco_stone_wall_2361_4521_z35)
ob_bloco_stone_wall_2361_4521_z38 = bpy.data.objects.new('Bloco_stone_wall_2361_4521_z38', me_bloco_stone_wall_2361_4521_z38)
ob_bloco_stone_wall_2362_4521_z15 = bpy.data.objects.new('Bloco_stone_wall_2362_4521_z15', me_bloco_stone_wall_2362_4521_z15)
ob_bloco_stone_wall_2362_4521_z35 = bpy.data.objects.new('Bloco_stone_wall_2362_4521_z35', me_bloco_stone_wall_2362_4521_z35)
ob_bloco_stone_wall_2363_4521_z15 = bpy.data.objects.new('Bloco_stone_wall_2363_4521_z15', me_bloco_stone_wall_2363_4521_z15)
ob_bloco_stone_wall_2363_4521_z35 = bpy.data.objects.new('Bloco_stone_wall_2363_4521_z35', me_bloco_stone_wall_2363_4521_z35)
ob_bloco_stone_wall_2364_4521_z15 = bpy.data.objects.new('Bloco_stone_wall_2364_4521_z15', me_bloco_stone_wall_2364_4521_z15)
ob_bloco_stone_wall_2364_4521_z35 = bpy.data.objects.new('Bloco_stone_wall_2364_4521_z35', me_bloco_stone_wall_2364_4521_z35)
ob_bloco_stone_wall_2364_4521_z38 = bpy.data.objects.new('Bloco_stone_wall_2364_4521_z38', me_bloco_stone_wall_2364_4521_z38)
ob_bloco_stone_wall_2365_4521_z15 = bpy.data.objects.new('Bloco_stone_wall_2365_4521_z15', me_bloco_stone_wall_2365_4521_z15)
ob_bloco_stone_wall_2365_4521_z35 = bpy.data.objects.new('Bloco_stone_wall_2365_4521_z35', me_bloco_stone_wall_2365_4521_z35)
ob_bloco_stone_pillar_2365_4521_z39 = bpy.data.objects.new('Bloco_stone_pillar_2365_4521_z39', me_bloco_stone_pillar_2365_4521_z39)
ob_bloco_stone_wall_2366_4521_z15 = bpy.data.objects.new('Bloco_stone_wall_2366_4521_z15', me_bloco_stone_wall_2366_4521_z15)
ob_bloco_stone_wall_2366_4521_z35 = bpy.data.objects.new('Bloco_stone_wall_2366_4521_z35', me_bloco_stone_wall_2366_4521_z35)
ob_bloco_stone_pillar_2366_4521_z39 = bpy.data.objects.new('Bloco_stone_pillar_2366_4521_z39', me_bloco_stone_pillar_2366_4521_z39)
ob_bloco_stone_wall_2367_4521_z15 = bpy.data.objects.new('Bloco_stone_wall_2367_4521_z15', me_bloco_stone_wall_2367_4521_z15)
ob_bloco_stone_wall_2367_4521_z35 = bpy.data.objects.new('Bloco_stone_wall_2367_4521_z35', me_bloco_stone_wall_2367_4521_z35)
ob_bloco_stone_pillar_2367_4521_z39 = bpy.data.objects.new('Bloco_stone_pillar_2367_4521_z39', me_bloco_stone_pillar_2367_4521_z39)
ob_parede_externa_leste_x2367_y4520_4520 = bpy.data.objects.new('Parede_Externa_Leste_X2367_Y4520_4520', None)
ob_bloco_stone_wall_2367_4520_z15 = bpy.data.objects.new('Bloco_stone_wall_2367_4520_z15', me_bloco_stone_wall_2367_4520_z15)
ob_pisos_lajes = bpy.data.objects.new('Pisos_Lajes', None)
ob_piso_wooden_boards_2360_4520_z35 = bpy.data.objects.new('Piso_wooden_boards_2360_4520_z35', me_piso_wooden_boards_2360_4520_z35)
ob_piso_wooden_boards_2361_4520_z35 = bpy.data.objects.new('Piso_wooden_boards_2361_4520_z35', me_piso_wooden_boards_2361_4520_z35)
ob_piso_wooden_boards_2362_4520_z35 = bpy.data.objects.new('Piso_wooden_boards_2362_4520_z35', me_piso_wooden_boards_2362_4520_z35)
ob_piso_wooden_boards_2363_4520_z35 = bpy.data.objects.new('Piso_wooden_boards_2363_4520_z35', me_piso_wooden_boards_2363_4520_z35)
ob_piso_wooden_boards_2364_4520_z35 = bpy.data.objects.new('Piso_wooden_boards_2364_4520_z35', me_piso_wooden_boards_2364_4520_z35)
ob_piso_wooden_boards_2365_4520_z35 = bpy.data.objects.new('Piso_wooden_boards_2365_4520_z35', me_piso_wooden_boards_2365_4520_z35)
ob_piso_wooden_boards_2366_4520_z35 = bpy.data.objects.new('Piso_wooden_boards_2366_4520_z35', me_piso_wooden_boards_2366_4520_z35)
ob_piso_wooden_boards_2367_4520_z35 = bpy.data.objects.new('Piso_wooden_boards_2367_4520_z35', me_piso_wooden_boards_2367_4520_z35)
ob_piso_wooden_boards_2360_4521_z35 = bpy.data.objects.new('Piso_wooden_boards_2360_4521_z35', me_piso_wooden_boards_2360_4521_z35)
ob_piso_wooden_boards_2361_4521_z35 = bpy.data.objects.new('Piso_wooden_boards_2361_4521_z35', me_piso_wooden_boards_2361_4521_z35)
ob_piso_wooden_boards_2362_4521_z35 = bpy.data.objects.new('Piso_wooden_boards_2362_4521_z35', me_piso_wooden_boards_2362_4521_z35)
ob_piso_wooden_boards_2363_4521_z35 = bpy.data.objects.new('Piso_wooden_boards_2363_4521_z35', me_piso_wooden_boards_2363_4521_z35)
ob_piso_wooden_boards_2364_4521_z35 = bpy.data.objects.new('Piso_wooden_boards_2364_4521_z35', me_piso_wooden_boards_2364_4521_z35)
ob_piso_wooden_boards_2365_4521_z35 = bpy.data.objects.new('Piso_wooden_boards_2365_4521_z35', me_piso_wooden_boards_2365_4521_z35)
ob_piso_wooden_boards_2366_4521_z35 = bpy.data.objects.new('Piso_wooden_boards_2366_4521_z35', me_piso_wooden_boards_2366_4521_z35)
ob_piso_wooden_boards_2367_4521_z35 = bpy.data.objects.new('Piso_wooden_boards_2367_4521_z35', me_piso_wooden_boards_2367_4521_z35)

# ---- transforms, parenting, visibility, modifiers, constraints
ob_parede_externa_norte_y4519_x2360_2367.location = (0.0, -1.0, 0.0)
ob_parede_externa_norte_y4519_x2360_2367.empty_display_type = 'CUBE'
ob_bloco_stone_wall_2360_4519_z15.parent = ob_parede_externa_norte_y4519_x2360_2367
ob_bloco_stone_wall_2360_4519_z15.matrix_parent_inverse = Matrix(((1.0, -0.0, 0.0, -0.0), (-0.0, 1.0, -0.0, 1.0), (0.0, -0.0, 1.0, -0.0), (-0.0, 0.0, -0.0, 1.0)))
ob_bloco_stone_wall_2360_4519_z15.location = (-3.5, -1.325, 1.2)
ob_bloco_stone_wall_2360_4519_z35.parent = ob_parede_externa_norte_y4519_x2360_2367
ob_bloco_stone_wall_2360_4519_z35.matrix_parent_inverse = Matrix(((1.0, -0.0, 0.0, -0.0), (-0.0, 1.0, -0.0, 1.0), (0.0, -0.0, 1.0, -0.0), (-0.0, 0.0, -0.0, 1.0)))
ob_bloco_stone_wall_2360_4519_z35.location = (-3.5, -1.325, 2.58)
ob_bloco_stone_wall_2361_4519_z15.parent = ob_parede_externa_norte_y4519_x2360_2367
ob_bloco_stone_wall_2361_4519_z15.matrix_parent_inverse = Matrix(((1.0, -0.0, 0.0, -0.0), (-0.0, 1.0, -0.0, 1.0), (0.0, -0.0, 1.0, -0.0), (-0.0, 0.0, -0.0, 1.0)))
ob_bloco_stone_wall_2361_4519_z15.location = (-2.5, -1.325, 1.2)
ob_bloco_stone_wall_2361_4519_z35.parent = ob_parede_externa_norte_y4519_x2360_2367
ob_bloco_stone_wall_2361_4519_z35.matrix_parent_inverse = Matrix(((1.0, -0.0, 0.0, -0.0), (-0.0, 1.0, -0.0, 1.0), (0.0, -0.0, 1.0, -0.0), (-0.0, 0.0, -0.0, 1.0)))
ob_bloco_stone_wall_2361_4519_z35.location = (-2.5, -1.325, 2.58)
ob_bloco_stone_wall_2362_4519_z15.parent = ob_parede_externa_norte_y4519_x2360_2367
ob_bloco_stone_wall_2362_4519_z15.matrix_parent_inverse = Matrix(((1.0, -0.0, 0.0, -0.0), (-0.0, 1.0, -0.0, 1.0), (0.0, -0.0, 1.0, -0.0), (-0.0, 0.0, -0.0, 1.0)))
ob_bloco_stone_wall_2362_4519_z15.location = (-1.5, -1.325, 1.2)
ob_bloco_stone_wall_2362_4519_z35.parent = ob_parede_externa_norte_y4519_x2360_2367
ob_bloco_stone_wall_2362_4519_z35.matrix_parent_inverse = Matrix(((1.0, -0.0, 0.0, -0.0), (-0.0, 1.0, -0.0, 1.0), (0.0, -0.0, 1.0, -0.0), (-0.0, 0.0, -0.0, 1.0)))
ob_bloco_stone_wall_2362_4519_z35.location = (-1.5, -1.325, 2.58)
ob_bloco_stone_wall_2363_4519_z15.parent = ob_parede_externa_norte_y4519_x2360_2367
ob_bloco_stone_wall_2363_4519_z15.matrix_parent_inverse = Matrix(((1.0, -0.0, 0.0, -0.0), (-0.0, 1.0, -0.0, 1.0), (0.0, -0.0, 1.0, -0.0), (-0.0, 0.0, -0.0, 1.0)))
ob_bloco_stone_wall_2363_4519_z15.location = (-0.5, -1.325, 1.2)
ob_bloco_stone_wall_2363_4519_z35.parent = ob_parede_externa_norte_y4519_x2360_2367
ob_bloco_stone_wall_2363_4519_z35.matrix_parent_inverse = Matrix(((1.0, -0.0, 0.0, -0.0), (-0.0, 1.0, -0.0, 1.0), (0.0, -0.0, 1.0, -0.0), (-0.0, 0.0, -0.0, 1.0)))
ob_bloco_stone_wall_2363_4519_z35.location = (-0.5, -1.325, 2.58)
ob_bloco_stone_wall_2364_4519_z15.parent = ob_parede_externa_norte_y4519_x2360_2367
ob_bloco_stone_wall_2364_4519_z15.matrix_parent_inverse = Matrix(((1.0, -0.0, 0.0, -0.0), (-0.0, 1.0, -0.0, 1.0), (0.0, -0.0, 1.0, -0.0), (-0.0, 0.0, -0.0, 1.0)))
ob_bloco_stone_wall_2364_4519_z15.location = (0.5, -1.325, 1.2)
ob_bloco_stone_wall_2364_4519_z35.parent = ob_parede_externa_norte_y4519_x2360_2367
ob_bloco_stone_wall_2364_4519_z35.matrix_parent_inverse = Matrix(((1.0, -0.0, 0.0, -0.0), (-0.0, 1.0, -0.0, 1.0), (0.0, -0.0, 1.0, -0.0), (-0.0, 0.0, -0.0, 1.0)))
ob_bloco_stone_wall_2364_4519_z35.location = (0.5, -1.325, 2.58)
ob_bloco_stone_wall_2365_4519_z15.parent = ob_parede_externa_norte_y4519_x2360_2367
ob_bloco_stone_wall_2365_4519_z15.matrix_parent_inverse = Matrix(((1.0, -0.0, 0.0, -0.0), (-0.0, 1.0, -0.0, 1.0), (0.0, -0.0, 1.0, -0.0), (-0.0, 0.0, -0.0, 1.0)))
ob_bloco_stone_wall_2365_4519_z15.location = (1.5, -1.325, 1.2)
ob_bloco_stone_wall_2365_4519_z35.parent = ob_parede_externa_norte_y4519_x2360_2367
ob_bloco_stone_wall_2365_4519_z35.matrix_parent_inverse = Matrix(((1.0, -0.0, 0.0, -0.0), (-0.0, 1.0, -0.0, 1.0), (0.0, -0.0, 1.0, -0.0), (-0.0, 0.0, -0.0, 1.0)))
ob_bloco_stone_wall_2365_4519_z35.location = (1.5, -1.325, 2.58)
ob_bloco_stone_wall_2366_4519_z15.parent = ob_parede_externa_norte_y4519_x2360_2367
ob_bloco_stone_wall_2366_4519_z15.matrix_parent_inverse = Matrix(((1.0, -0.0, 0.0, -0.0), (-0.0, 1.0, -0.0, 1.0), (0.0, -0.0, 1.0, -0.0), (-0.0, 0.0, -0.0, 1.0)))
ob_bloco_stone_wall_2366_4519_z15.location = (2.5, -1.325, 1.2)
ob_bloco_stone_wall_2366_4519_z35.parent = ob_parede_externa_norte_y4519_x2360_2367
ob_bloco_stone_wall_2366_4519_z35.matrix_parent_inverse = Matrix(((1.0, -0.0, 0.0, -0.0), (-0.0, 1.0, -0.0, 1.0), (0.0, -0.0, 1.0, -0.0), (-0.0, 0.0, -0.0, 1.0)))
ob_bloco_stone_wall_2366_4519_z35.location = (2.5, -1.325, 2.58)
ob_bloco_stone_wall_2367_4519_z15.parent = ob_parede_externa_norte_y4519_x2360_2367
ob_bloco_stone_wall_2367_4519_z15.matrix_parent_inverse = Matrix(((1.0, -0.0, 0.0, -0.0), (-0.0, 1.0, -0.0, 1.0), (0.0, -0.0, 1.0, -0.0), (-0.0, 0.0, -0.0, 1.0)))
ob_bloco_stone_wall_2367_4519_z15.location = (3.5, -1.325, 1.2)
ob_bloco_stone_wall_2367_4519_z35.parent = ob_parede_externa_norte_y4519_x2360_2367
ob_bloco_stone_wall_2367_4519_z35.matrix_parent_inverse = Matrix(((1.0, -0.0, 0.0, -0.0), (-0.0, 1.0, -0.0, 1.0), (0.0, -0.0, 1.0, -0.0), (-0.0, 0.0, -0.0, 1.0)))
ob_bloco_stone_wall_2367_4519_z35.location = (3.5, -1.325, 2.58)
ob_parede_externa_sul_y4521_x2360_2367.location = (0.0, 1.0, 0.0)
ob_parede_externa_sul_y4521_x2360_2367.empty_display_type = 'CUBE'
ob_bloco_stone_wall_2360_4521_z15.parent = ob_parede_externa_sul_y4521_x2360_2367
ob_bloco_stone_wall_2360_4521_z15.matrix_parent_inverse = Matrix(((1.0, -0.0, 0.0, -0.0), (-0.0, 1.0, -0.0, -1.0), (0.0, -0.0, 1.0, -0.0), (-0.0, 0.0, -0.0, 1.0)))
ob_bloco_stone_wall_2360_4521_z15.location = (-3.5, 0.675, 1.2)
ob_bloco_stone_wall_2360_4521_z35.parent = ob_parede_externa_sul_y4521_x2360_2367
ob_bloco_stone_wall_2360_4521_z35.matrix_parent_inverse = Matrix(((1.0, -0.0, 0.0, -0.0), (-0.0, 1.0, -0.0, -1.0), (0.0, -0.0, 1.0, -0.0), (-0.0, 0.0, -0.0, 1.0)))
ob_bloco_stone_wall_2360_4521_z35.location = (-3.5, 0.675, 2.58)
ob_bloco_stone_wall_2361_4521_z15.parent = ob_parede_externa_sul_y4521_x2360_2367
ob_bloco_stone_wall_2361_4521_z15.matrix_parent_inverse = Matrix(((1.0, -0.0, 0.0, -0.0), (-0.0, 1.0, -0.0, -1.0), (0.0, -0.0, 1.0, -0.0), (-0.0, 0.0, -0.0, 1.0)))
ob_bloco_stone_wall_2361_4521_z15.location = (-2.5, 0.675, 1.2)
ob_bloco_stone_wall_2361_4521_z35.parent = ob_parede_externa_sul_y4521_x2360_2367
ob_bloco_stone_wall_2361_4521_z35.matrix_parent_inverse = Matrix(((1.0, -0.0, 0.0, -0.0), (-0.0, 1.0, -0.0, -1.0), (0.0, -0.0, 1.0, -0.0), (-0.0, 0.0, -0.0, 1.0)))
ob_bloco_stone_wall_2361_4521_z35.location = (-2.5, 0.675, 2.58)
ob_bloco_stone_wall_2361_4521_z38.parent = ob_parede_externa_sul_y4521_x2360_2367
ob_bloco_stone_wall_2361_4521_z38.matrix_parent_inverse = Matrix(((1.0, -0.0, 0.0, -0.0), (-0.0, 1.0, -0.0, -1.0), (0.0, -0.0, 1.0, -0.0), (-0.0, 0.0, -0.0, 1.0)))
ob_bloco_stone_wall_2361_4521_z38.location = (-2.5, 0.675, 2.94)
ob_bloco_stone_wall_2362_4521_z15.parent = ob_parede_externa_sul_y4521_x2360_2367
ob_bloco_stone_wall_2362_4521_z15.matrix_parent_inverse = Matrix(((1.0, -0.0, 0.0, -0.0), (-0.0, 1.0, -0.0, -1.0), (0.0, -0.0, 1.0, -0.0), (-0.0, 0.0, -0.0, 1.0)))
ob_bloco_stone_wall_2362_4521_z15.location = (-1.5, 0.675, 1.2)
ob_bloco_stone_wall_2362_4521_z35.parent = ob_parede_externa_sul_y4521_x2360_2367
ob_bloco_stone_wall_2362_4521_z35.matrix_parent_inverse = Matrix(((1.0, -0.0, 0.0, -0.0), (-0.0, 1.0, -0.0, -1.0), (0.0, -0.0, 1.0, -0.0), (-0.0, 0.0, -0.0, 1.0)))
ob_bloco_stone_wall_2362_4521_z35.location = (-1.5, 0.675, 2.58)
ob_bloco_stone_wall_2363_4521_z15.parent = ob_parede_externa_sul_y4521_x2360_2367
ob_bloco_stone_wall_2363_4521_z15.matrix_parent_inverse = Matrix(((1.0, -0.0, 0.0, -0.0), (-0.0, 1.0, -0.0, -1.0), (0.0, -0.0, 1.0, -0.0), (-0.0, 0.0, -0.0, 1.0)))
ob_bloco_stone_wall_2363_4521_z15.location = (-0.5, 0.675, 1.2)
ob_bloco_stone_wall_2363_4521_z35.parent = ob_parede_externa_sul_y4521_x2360_2367
ob_bloco_stone_wall_2363_4521_z35.matrix_parent_inverse = Matrix(((1.0, -0.0, 0.0, -0.0), (-0.0, 1.0, -0.0, -1.0), (0.0, -0.0, 1.0, -0.0), (-0.0, 0.0, -0.0, 1.0)))
ob_bloco_stone_wall_2363_4521_z35.location = (-0.5, 0.675, 2.58)
ob_bloco_stone_wall_2364_4521_z15.parent = ob_parede_externa_sul_y4521_x2360_2367
ob_bloco_stone_wall_2364_4521_z15.matrix_parent_inverse = Matrix(((1.0, -0.0, 0.0, -0.0), (-0.0, 1.0, -0.0, -1.0), (0.0, -0.0, 1.0, -0.0), (-0.0, 0.0, -0.0, 1.0)))
ob_bloco_stone_wall_2364_4521_z15.location = (0.5, 0.675, 1.2)
ob_bloco_stone_wall_2364_4521_z35.parent = ob_parede_externa_sul_y4521_x2360_2367
ob_bloco_stone_wall_2364_4521_z35.matrix_parent_inverse = Matrix(((1.0, -0.0, 0.0, -0.0), (-0.0, 1.0, -0.0, -1.0), (0.0, -0.0, 1.0, -0.0), (-0.0, 0.0, -0.0, 1.0)))
ob_bloco_stone_wall_2364_4521_z35.location = (0.5, 0.675, 2.58)
ob_bloco_stone_wall_2364_4521_z38.parent = ob_parede_externa_sul_y4521_x2360_2367
ob_bloco_stone_wall_2364_4521_z38.matrix_parent_inverse = Matrix(((1.0, -0.0, 0.0, -0.0), (-0.0, 1.0, -0.0, -1.0), (0.0, -0.0, 1.0, -0.0), (-0.0, 0.0, -0.0, 1.0)))
ob_bloco_stone_wall_2364_4521_z38.location = (0.5, 0.675, 2.94)
ob_bloco_stone_wall_2365_4521_z15.parent = ob_parede_externa_sul_y4521_x2360_2367
ob_bloco_stone_wall_2365_4521_z15.matrix_parent_inverse = Matrix(((1.0, -0.0, 0.0, -0.0), (-0.0, 1.0, -0.0, -1.0), (0.0, -0.0, 1.0, -0.0), (-0.0, 0.0, -0.0, 1.0)))
ob_bloco_stone_wall_2365_4521_z15.location = (1.5, 0.675, 1.2)
ob_bloco_stone_wall_2365_4521_z35.parent = ob_parede_externa_sul_y4521_x2360_2367
ob_bloco_stone_wall_2365_4521_z35.matrix_parent_inverse = Matrix(((1.0, -0.0, 0.0, -0.0), (-0.0, 1.0, -0.0, -1.0), (0.0, -0.0, 1.0, -0.0), (-0.0, 0.0, -0.0, 1.0)))
ob_bloco_stone_wall_2365_4521_z35.location = (1.5, 0.675, 2.58)
ob_bloco_stone_pillar_2365_4521_z39.parent = ob_parede_externa_sul_y4521_x2360_2367
ob_bloco_stone_pillar_2365_4521_z39.matrix_parent_inverse = Matrix(((1.0, -0.0, 0.0, -0.0), (-0.0, 1.0, -0.0, -1.0), (0.0, -0.0, 1.0, -0.0), (-0.0, 0.0, -0.0, 1.0)))
ob_bloco_stone_pillar_2365_4521_z39.location = (1.5, 0.675, 4.08)
ob_bloco_stone_wall_2366_4521_z15.parent = ob_parede_externa_sul_y4521_x2360_2367
ob_bloco_stone_wall_2366_4521_z15.matrix_parent_inverse = Matrix(((1.0, -0.0, 0.0, -0.0), (-0.0, 1.0, -0.0, -1.0), (0.0, -0.0, 1.0, -0.0), (-0.0, 0.0, -0.0, 1.0)))
ob_bloco_stone_wall_2366_4521_z15.location = (2.5, 0.675, 1.2)
ob_bloco_stone_wall_2366_4521_z35.parent = ob_parede_externa_sul_y4521_x2360_2367
ob_bloco_stone_wall_2366_4521_z35.matrix_parent_inverse = Matrix(((1.0, -0.0, 0.0, -0.0), (-0.0, 1.0, -0.0, -1.0), (0.0, -0.0, 1.0, -0.0), (-0.0, 0.0, -0.0, 1.0)))
ob_bloco_stone_wall_2366_4521_z35.location = (2.5, 0.675, 2.58)
ob_bloco_stone_pillar_2366_4521_z39.parent = ob_parede_externa_sul_y4521_x2360_2367
ob_bloco_stone_pillar_2366_4521_z39.matrix_parent_inverse = Matrix(((1.0, -0.0, 0.0, -0.0), (-0.0, 1.0, -0.0, -1.0), (0.0, -0.0, 1.0, -0.0), (-0.0, 0.0, -0.0, 1.0)))
ob_bloco_stone_pillar_2366_4521_z39.location = (2.5, 0.675, 4.08)
ob_bloco_stone_wall_2367_4521_z15.parent = ob_parede_externa_sul_y4521_x2360_2367
ob_bloco_stone_wall_2367_4521_z15.matrix_parent_inverse = Matrix(((1.0, -0.0, 0.0, -0.0), (-0.0, 1.0, -0.0, -1.0), (0.0, -0.0, 1.0, -0.0), (-0.0, 0.0, -0.0, 1.0)))
ob_bloco_stone_wall_2367_4521_z15.location = (3.5, 0.675, 1.2)
ob_bloco_stone_wall_2367_4521_z35.parent = ob_parede_externa_sul_y4521_x2360_2367
ob_bloco_stone_wall_2367_4521_z35.matrix_parent_inverse = Matrix(((1.0, -0.0, 0.0, -0.0), (-0.0, 1.0, -0.0, -1.0), (0.0, -0.0, 1.0, -0.0), (-0.0, 0.0, -0.0, 1.0)))
ob_bloco_stone_wall_2367_4521_z35.location = (3.5, 0.675, 2.58)
ob_bloco_stone_pillar_2367_4521_z39.parent = ob_parede_externa_sul_y4521_x2360_2367
ob_bloco_stone_pillar_2367_4521_z39.matrix_parent_inverse = Matrix(((1.0, -0.0, 0.0, -0.0), (-0.0, 1.0, -0.0, -1.0), (0.0, -0.0, 1.0, -0.0), (-0.0, 0.0, -0.0, 1.0)))
ob_bloco_stone_pillar_2367_4521_z39.location = (3.5, 0.675, 4.08)
ob_parede_externa_leste_x2367_y4520_4520.location = (3.5, 0.0, 0.0)
ob_parede_externa_leste_x2367_y4520_4520.empty_display_type = 'CUBE'
ob_bloco_stone_wall_2367_4520_z15.parent = ob_parede_externa_leste_x2367_y4520_4520
ob_bloco_stone_wall_2367_4520_z15.matrix_parent_inverse = Matrix(((1.0, -0.0, 0.0, -3.5), (-0.0, 1.0, -0.0, 0.0), (0.0, -0.0, 1.0, -0.0), (-0.0, 0.0, -0.0, 1.0)))
ob_bloco_stone_wall_2367_4520_z15.location = (3.175, 0.0, 1.2)
ob_pisos_lajes.location = (0.0, 0.0, 0.0)
ob_pisos_lajes.empty_display_type = 'CUBE'
ob_piso_wooden_boards_2360_4520_z35.parent = ob_pisos_lajes
ob_piso_wooden_boards_2360_4520_z35.location = (-3.5, 0.0, 2.35)
ob_piso_wooden_boards_2361_4520_z35.parent = ob_pisos_lajes
ob_piso_wooden_boards_2361_4520_z35.location = (-2.5, 0.0, 2.35)
ob_piso_wooden_boards_2362_4520_z35.parent = ob_pisos_lajes
ob_piso_wooden_boards_2362_4520_z35.location = (-1.5, 0.0, 2.35)
ob_piso_wooden_boards_2363_4520_z35.parent = ob_pisos_lajes
ob_piso_wooden_boards_2363_4520_z35.location = (-0.5, 0.0, 2.35)
ob_piso_wooden_boards_2364_4520_z35.parent = ob_pisos_lajes
ob_piso_wooden_boards_2364_4520_z35.location = (0.5, 0.0, 2.35)
ob_piso_wooden_boards_2365_4520_z35.parent = ob_pisos_lajes
ob_piso_wooden_boards_2365_4520_z35.location = (1.5, 0.0, 2.35)
ob_piso_wooden_boards_2366_4520_z35.parent = ob_pisos_lajes
ob_piso_wooden_boards_2366_4520_z35.location = (2.5, 0.0, 2.35)
ob_piso_wooden_boards_2367_4520_z35.parent = ob_pisos_lajes
ob_piso_wooden_boards_2367_4520_z35.location = (3.5, 0.0, 2.35)
ob_piso_wooden_boards_2360_4521_z35.parent = ob_pisos_lajes
ob_piso_wooden_boards_2360_4521_z35.location = (-3.5, 1.0, 2.35)
ob_piso_wooden_boards_2361_4521_z35.parent = ob_pisos_lajes
ob_piso_wooden_boards_2361_4521_z35.location = (-2.5, 1.0, 2.35)
ob_piso_wooden_boards_2362_4521_z35.parent = ob_pisos_lajes
ob_piso_wooden_boards_2362_4521_z35.location = (-1.5, 1.0, 2.35)
ob_piso_wooden_boards_2363_4521_z35.parent = ob_pisos_lajes
ob_piso_wooden_boards_2363_4521_z35.location = (-0.5, 1.0, 2.35)
ob_piso_wooden_boards_2364_4521_z35.parent = ob_pisos_lajes
ob_piso_wooden_boards_2364_4521_z35.location = (0.5, 1.0, 2.35)
ob_piso_wooden_boards_2365_4521_z35.parent = ob_pisos_lajes
ob_piso_wooden_boards_2365_4521_z35.location = (1.5, 1.0, 2.35)
ob_piso_wooden_boards_2366_4521_z35.parent = ob_pisos_lajes
ob_piso_wooden_boards_2366_4521_z35.location = (2.5, 1.0, 2.35)
ob_piso_wooden_boards_2367_4521_z35.parent = ob_pisos_lajes
ob_piso_wooden_boards_2367_4521_z35.location = (3.5, 1.0, 2.35)

# ---- collection membership
col_01_paredes_externas.objects.link(ob_parede_externa_norte_y4519_x2360_2367)
col_01_paredes_externas.objects.link(ob_bloco_stone_wall_2360_4519_z15)
col_01_paredes_externas.objects.link(ob_bloco_stone_wall_2360_4519_z35)
col_01_paredes_externas.objects.link(ob_bloco_stone_wall_2361_4519_z15)
col_01_paredes_externas.objects.link(ob_bloco_stone_wall_2361_4519_z35)
col_01_paredes_externas.objects.link(ob_bloco_stone_wall_2362_4519_z15)
col_01_paredes_externas.objects.link(ob_bloco_stone_wall_2362_4519_z35)
col_01_paredes_externas.objects.link(ob_bloco_stone_wall_2363_4519_z15)
col_01_paredes_externas.objects.link(ob_bloco_stone_wall_2363_4519_z35)
col_01_paredes_externas.objects.link(ob_bloco_stone_wall_2364_4519_z15)
col_01_paredes_externas.objects.link(ob_bloco_stone_wall_2364_4519_z35)
col_01_paredes_externas.objects.link(ob_bloco_stone_wall_2365_4519_z15)
col_01_paredes_externas.objects.link(ob_bloco_stone_wall_2365_4519_z35)
col_01_paredes_externas.objects.link(ob_bloco_stone_wall_2366_4519_z15)
col_01_paredes_externas.objects.link(ob_bloco_stone_wall_2366_4519_z35)
col_01_paredes_externas.objects.link(ob_bloco_stone_wall_2367_4519_z15)
col_01_paredes_externas.objects.link(ob_bloco_stone_wall_2367_4519_z35)
col_01_paredes_externas.objects.link(ob_parede_externa_sul_y4521_x2360_2367)
col_01_paredes_externas.objects.link(ob_bloco_stone_wall_2360_4521_z15)
col_01_paredes_externas.objects.link(ob_bloco_stone_wall_2360_4521_z35)
col_01_paredes_externas.objects.link(ob_bloco_stone_wall_2361_4521_z15)
col_01_paredes_externas.objects.link(ob_bloco_stone_wall_2361_4521_z35)
col_01_paredes_externas.objects.link(ob_bloco_stone_wall_2361_4521_z38)
col_01_paredes_externas.objects.link(ob_bloco_stone_wall_2362_4521_z15)
col_01_paredes_externas.objects.link(ob_bloco_stone_wall_2362_4521_z35)
col_01_paredes_externas.objects.link(ob_bloco_stone_wall_2363_4521_z15)
col_01_paredes_externas.objects.link(ob_bloco_stone_wall_2363_4521_z35)
col_01_paredes_externas.objects.link(ob_bloco_stone_wall_2364_4521_z15)
col_01_paredes_externas.objects.link(ob_bloco_stone_wall_2364_4521_z35)
col_01_paredes_externas.objects.link(ob_bloco_stone_wall_2364_4521_z38)
col_01_paredes_externas.objects.link(ob_bloco_stone_wall_2365_4521_z15)
col_01_paredes_externas.objects.link(ob_bloco_stone_wall_2365_4521_z35)
col_01_paredes_externas.objects.link(ob_bloco_stone_pillar_2365_4521_z39)
col_01_paredes_externas.objects.link(ob_bloco_stone_wall_2366_4521_z15)
col_01_paredes_externas.objects.link(ob_bloco_stone_wall_2366_4521_z35)
col_01_paredes_externas.objects.link(ob_bloco_stone_pillar_2366_4521_z39)
col_01_paredes_externas.objects.link(ob_bloco_stone_wall_2367_4521_z15)
col_01_paredes_externas.objects.link(ob_bloco_stone_wall_2367_4521_z35)
col_01_paredes_externas.objects.link(ob_bloco_stone_pillar_2367_4521_z39)
col_01_paredes_externas.objects.link(ob_parede_externa_leste_x2367_y4520_4520)
col_01_paredes_externas.objects.link(ob_bloco_stone_wall_2367_4520_z15)
col_03_pisos_escadas.objects.link(ob_pisos_lajes)
col_03_pisos_escadas.objects.link(ob_piso_wooden_boards_2360_4520_z35)
col_03_pisos_escadas.objects.link(ob_piso_wooden_boards_2361_4520_z35)
col_03_pisos_escadas.objects.link(ob_piso_wooden_boards_2362_4520_z35)
col_03_pisos_escadas.objects.link(ob_piso_wooden_boards_2363_4520_z35)
col_03_pisos_escadas.objects.link(ob_piso_wooden_boards_2364_4520_z35)
col_03_pisos_escadas.objects.link(ob_piso_wooden_boards_2365_4520_z35)
col_03_pisos_escadas.objects.link(ob_piso_wooden_boards_2366_4520_z35)
col_03_pisos_escadas.objects.link(ob_piso_wooden_boards_2367_4520_z35)
col_03_pisos_escadas.objects.link(ob_piso_wooden_boards_2360_4521_z35)
col_03_pisos_escadas.objects.link(ob_piso_wooden_boards_2361_4521_z35)
col_03_pisos_escadas.objects.link(ob_piso_wooden_boards_2362_4521_z35)
col_03_pisos_escadas.objects.link(ob_piso_wooden_boards_2363_4521_z35)
col_03_pisos_escadas.objects.link(ob_piso_wooden_boards_2364_4521_z35)
col_03_pisos_escadas.objects.link(ob_piso_wooden_boards_2365_4521_z35)
col_03_pisos_escadas.objects.link(ob_piso_wooden_boards_2366_4521_z35)
col_03_pisos_escadas.objects.link(ob_piso_wooden_boards_2367_4521_z35)

# ---- scene / render settings (as saved in the file)
scene.frame_start = 1; scene.frame_end = 250; scene.frame_set(1)
scene.render.engine = 'BLENDER_EEVEE_NEXT'
scene.render.bake_bias = 0.0
scene.render.bake_samples = 0
scene.cycles.sampling_pattern = 'TABULATED_SOBOL'
scene.eevee.use_volume_custom_range = False
bpy.context.view_layer.update()

# ---- added for rendering (the .blend has no active camera and no usable light): camera, sun + grey world if the file has none
cam_auto = bpy.data.cameras.new('AutoCamera')
cam_auto.lens = 50.0
cam_auto.sensor_width = 36.0
cam_auto.clip_end = 1000.0
ob_auto_camera = bpy.data.objects.new('AutoCamera', cam_auto)
scene.collection.objects.link(ob_auto_camera)
ob_auto_camera.location = (9.29279, -11.1514, 10.0742)
ob_auto_camera.rotation_euler = (1.09748, -7.21219e-08, 0.694738)
scene.camera = ob_auto_camera
light_auto_sun = bpy.data.lights.new('AutoSun', 'SUN')
light_auto_sun.energy = 3.0
light_auto_sun.angle = 0.0523599
ob_auto_sun = bpy.data.objects.new('AutoSun', light_auto_sun)
scene.collection.objects.link(ob_auto_sun)
ob_auto_sun.rotation_euler = (0.872665, 0.174533, 0.523599)
if scene.world is None:
    world_auto = bpy.data.worlds.new('AutoWorld')
    world_auto.color = (0.3, 0.3, 0.3)
    scene.world = world_auto
bpy.context.view_layer.update()
